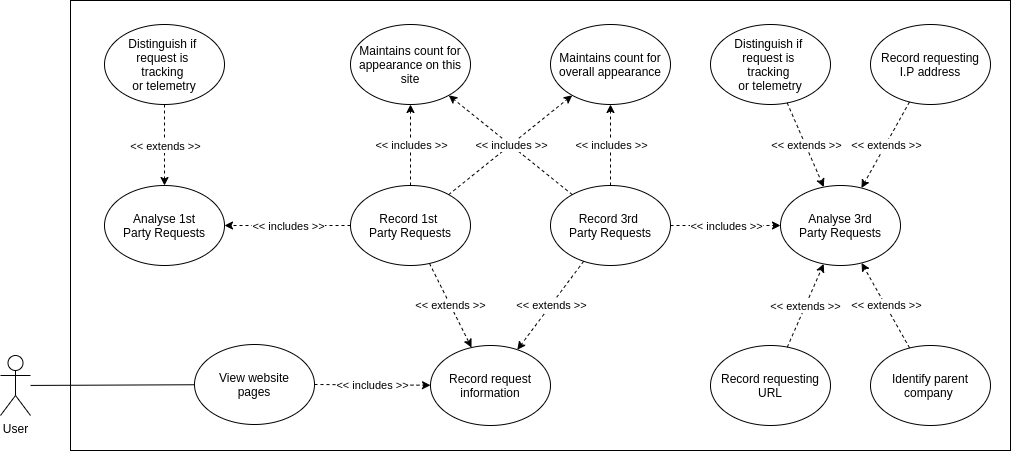

The diagram above was exported from draw.io. Its source (the exported page's mxGraphModel, read from the mxfile embedded in the PNG):
<mxGraphModel dx="2249" dy="843" grid="1" gridSize="10" guides="1" tooltips="1" connect="1" arrows="1" fold="1" page="1" pageScale="1" pageWidth="827" pageHeight="1169" math="0" shadow="0">
  <root>
    <mxCell id="0" />
    <mxCell id="1" parent="0" />
    <mxCell id="qX2UgV6SOLDmdlmX9zK--3" value="" style="rounded=0;whiteSpace=wrap;html=1;" parent="1" vertex="1">
      <mxGeometry x="-80" y="96" width="940" height="450" as="geometry" />
    </mxCell>
    <mxCell id="m9mTtSfLzbD2_LFD12mr-8" value="User" style="shape=umlActor;verticalLabelPosition=bottom;verticalAlign=top;html=1;outlineConnect=0;" parent="1" vertex="1">
      <mxGeometry x="-150" y="451" width="30" height="60" as="geometry" />
    </mxCell>
    <mxCell id="m9mTtSfLzbD2_LFD12mr-18" value="" style="endArrow=none;html=1;" parent="1" source="m9mTtSfLzbD2_LFD12mr-8" target="m9mTtSfLzbD2_LFD12mr-29" edge="1">
      <mxGeometry width="50" height="50" relative="1" as="geometry">
        <mxPoint x="240" y="540" as="sourcePoint" />
        <mxPoint x="290" y="490" as="targetPoint" />
      </mxGeometry>
    </mxCell>
    <mxCell id="m9mTtSfLzbD2_LFD12mr-29" value="View website&lt;br&gt;pages" style="ellipse;whiteSpace=wrap;html=1;" parent="1" vertex="1">
      <mxGeometry x="44" y="440" width="120" height="80" as="geometry" />
    </mxCell>
    <mxCell id="m9mTtSfLzbD2_LFD12mr-74" value="Maintains count for appearance on this site" style="ellipse;whiteSpace=wrap;html=1;" parent="1" vertex="1">
      <mxGeometry x="200" y="120" width="120" height="80" as="geometry" />
    </mxCell>
    <mxCell id="m9mTtSfLzbD2_LFD12mr-75" value="Distinguish if &lt;br&gt;request is &lt;br&gt;tracking &lt;br&gt;or telemetry" style="ellipse;whiteSpace=wrap;html=1;" parent="1" vertex="1">
      <mxGeometry x="-46" y="120" width="120" height="80" as="geometry" />
    </mxCell>
    <mxCell id="m9mTtSfLzbD2_LFD12mr-76" value="Maintains count for overall appearance" style="ellipse;whiteSpace=wrap;html=1;" parent="1" vertex="1">
      <mxGeometry x="400" y="120" width="120" height="80" as="geometry" />
    </mxCell>
    <mxCell id="m9mTtSfLzbD2_LFD12mr-78" value="Record 1st &lt;br&gt;Party Requests" style="ellipse;whiteSpace=wrap;html=1;" parent="1" vertex="1">
      <mxGeometry x="200" y="281" width="120" height="80" as="geometry" />
    </mxCell>
    <mxCell id="m9mTtSfLzbD2_LFD12mr-79" value="Analyse 1st&lt;br&gt;Party Requests" style="ellipse;whiteSpace=wrap;html=1;" parent="1" vertex="1">
      <mxGeometry x="-46" y="281" width="120" height="80" as="geometry" />
    </mxCell>
    <mxCell id="V60_0V1UY-RvOftkqAju-1" value="Record request information" style="ellipse;whiteSpace=wrap;html=1;" parent="1" vertex="1">
      <mxGeometry x="280" y="441" width="120" height="80" as="geometry" />
    </mxCell>
    <mxCell id="V60_0V1UY-RvOftkqAju-4" value="" style="endArrow=classic;html=1;dashed=1;" parent="1" source="m9mTtSfLzbD2_LFD12mr-78" target="V60_0V1UY-RvOftkqAju-1" edge="1">
      <mxGeometry relative="1" as="geometry">
        <mxPoint x="350" y="531" as="sourcePoint" />
        <mxPoint x="350" y="610" as="targetPoint" />
      </mxGeometry>
    </mxCell>
    <mxCell id="V60_0V1UY-RvOftkqAju-5" value="&amp;lt;&amp;lt; extends &amp;gt;&amp;gt;" style="edgeLabel;resizable=0;html=1;align=center;verticalAlign=middle;" parent="V60_0V1UY-RvOftkqAju-4" connectable="0" vertex="1">
      <mxGeometry relative="1" as="geometry" />
    </mxCell>
    <mxCell id="V60_0V1UY-RvOftkqAju-6" value="" style="endArrow=classic;html=1;dashed=1;" parent="1" source="m9mTtSfLzbD2_LFD12mr-78" target="m9mTtSfLzbD2_LFD12mr-74" edge="1">
      <mxGeometry relative="1" as="geometry">
        <mxPoint x="150" y="430" as="sourcePoint" />
        <mxPoint x="552" y="467" as="targetPoint" />
      </mxGeometry>
    </mxCell>
    <mxCell id="V60_0V1UY-RvOftkqAju-7" value="&amp;lt;&amp;lt; includes &amp;gt;&amp;gt;" style="edgeLabel;resizable=0;html=1;align=center;verticalAlign=middle;" parent="V60_0V1UY-RvOftkqAju-6" connectable="0" vertex="1">
      <mxGeometry relative="1" as="geometry" />
    </mxCell>
    <mxCell id="V60_0V1UY-RvOftkqAju-8" value="" style="endArrow=classic;html=1;dashed=1;" parent="1" source="m9mTtSfLzbD2_LFD12mr-78" target="m9mTtSfLzbD2_LFD12mr-76" edge="1">
      <mxGeometry relative="1" as="geometry">
        <mxPoint x="261.16533481760416" y="293.02190463221814" as="sourcePoint" />
        <mxPoint x="218.07963101292466" y="207.9237110256895" as="targetPoint" />
      </mxGeometry>
    </mxCell>
    <mxCell id="V60_0V1UY-RvOftkqAju-9" value="&amp;lt;&amp;lt; includes &amp;gt;&amp;gt;" style="edgeLabel;resizable=0;html=1;align=center;verticalAlign=middle;" parent="V60_0V1UY-RvOftkqAju-8" connectable="0" vertex="1">
      <mxGeometry relative="1" as="geometry" />
    </mxCell>
    <mxCell id="V60_0V1UY-RvOftkqAju-10" value="" style="endArrow=classic;html=1;dashed=1;" parent="1" source="m9mTtSfLzbD2_LFD12mr-78" target="m9mTtSfLzbD2_LFD12mr-79" edge="1">
      <mxGeometry relative="1" as="geometry">
        <mxPoint x="298.83466518239584" y="293.0219046322186" as="sourcePoint" />
        <mxPoint x="341.13249672490406" y="207.9708503411298" as="targetPoint" />
      </mxGeometry>
    </mxCell>
    <mxCell id="V60_0V1UY-RvOftkqAju-11" value="&amp;lt;&amp;lt; includes &amp;gt;&amp;gt;" style="edgeLabel;resizable=0;html=1;align=center;verticalAlign=middle;" parent="V60_0V1UY-RvOftkqAju-10" connectable="0" vertex="1">
      <mxGeometry relative="1" as="geometry" />
    </mxCell>
    <mxCell id="V60_0V1UY-RvOftkqAju-12" value="" style="endArrow=classic;html=1;dashed=1;" parent="1" source="m9mTtSfLzbD2_LFD12mr-75" target="m9mTtSfLzbD2_LFD12mr-79" edge="1">
      <mxGeometry relative="1" as="geometry">
        <mxPoint x="-168" y="355" as="sourcePoint" />
        <mxPoint x="56" y="467" as="targetPoint" />
      </mxGeometry>
    </mxCell>
    <mxCell id="V60_0V1UY-RvOftkqAju-13" value="&amp;lt;&amp;lt; extends &amp;gt;&amp;gt;" style="edgeLabel;resizable=0;html=1;align=center;verticalAlign=middle;" parent="V60_0V1UY-RvOftkqAju-12" connectable="0" vertex="1">
      <mxGeometry relative="1" as="geometry" />
    </mxCell>
    <mxCell id="V60_0V1UY-RvOftkqAju-15" value="Distinguish if &lt;br&gt;request is &lt;br&gt;tracking &lt;br&gt;or telemetry" style="ellipse;whiteSpace=wrap;html=1;" parent="1" vertex="1">
      <mxGeometry x="560" y="120" width="120" height="80" as="geometry" />
    </mxCell>
    <mxCell id="V60_0V1UY-RvOftkqAju-17" value="Record 3rd&amp;nbsp;&lt;br&gt;Party Requests" style="ellipse;whiteSpace=wrap;html=1;" parent="1" vertex="1">
      <mxGeometry x="400" y="281" width="120" height="80" as="geometry" />
    </mxCell>
    <mxCell id="V60_0V1UY-RvOftkqAju-18" value="Analyse 3rd&lt;br&gt;Party Requests" style="ellipse;whiteSpace=wrap;html=1;" parent="1" vertex="1">
      <mxGeometry x="630" y="281" width="120" height="80" as="geometry" />
    </mxCell>
    <mxCell id="V60_0V1UY-RvOftkqAju-19" value="" style="endArrow=classic;html=1;dashed=1;" parent="1" source="V60_0V1UY-RvOftkqAju-17" target="m9mTtSfLzbD2_LFD12mr-74" edge="1">
      <mxGeometry relative="1" as="geometry">
        <mxPoint x="381" y="430" as="sourcePoint" />
        <mxPoint x="439.07963101291807" y="197.92371102567677" as="targetPoint" />
      </mxGeometry>
    </mxCell>
    <mxCell id="V60_0V1UY-RvOftkqAju-20" value="&amp;lt;&amp;lt; includes &amp;gt;&amp;gt;" style="edgeLabel;resizable=0;html=1;align=center;verticalAlign=middle;" parent="V60_0V1UY-RvOftkqAju-19" connectable="0" vertex="1">
      <mxGeometry relative="1" as="geometry" />
    </mxCell>
    <mxCell id="V60_0V1UY-RvOftkqAju-21" value="" style="endArrow=classic;html=1;dashed=1;" parent="1" source="V60_0V1UY-RvOftkqAju-17" target="m9mTtSfLzbD2_LFD12mr-76" edge="1">
      <mxGeometry relative="1" as="geometry">
        <mxPoint x="492.16533481760416" y="293.02190463221814" as="sourcePoint" />
        <mxPoint x="562.1324967249038" y="197.97085034113115" as="targetPoint" />
      </mxGeometry>
    </mxCell>
    <mxCell id="V60_0V1UY-RvOftkqAju-22" value="&amp;lt;&amp;lt; includes &amp;gt;&amp;gt;" style="edgeLabel;resizable=0;html=1;align=center;verticalAlign=middle;" parent="V60_0V1UY-RvOftkqAju-21" connectable="0" vertex="1">
      <mxGeometry relative="1" as="geometry" />
    </mxCell>
    <mxCell id="V60_0V1UY-RvOftkqAju-23" value="" style="endArrow=classic;html=1;dashed=1;" parent="1" source="V60_0V1UY-RvOftkqAju-17" target="V60_0V1UY-RvOftkqAju-18" edge="1">
      <mxGeometry relative="1" as="geometry">
        <mxPoint x="529.8346651823958" y="293.0219046322186" as="sourcePoint" />
        <mxPoint x="572.1324967249041" y="207.9708503411298" as="targetPoint" />
      </mxGeometry>
    </mxCell>
    <mxCell id="V60_0V1UY-RvOftkqAju-24" value="&amp;lt;&amp;lt; includes &amp;gt;&amp;gt;" style="edgeLabel;resizable=0;html=1;align=center;verticalAlign=middle;" parent="V60_0V1UY-RvOftkqAju-23" connectable="0" vertex="1">
      <mxGeometry relative="1" as="geometry" />
    </mxCell>
    <mxCell id="V60_0V1UY-RvOftkqAju-25" value="" style="endArrow=classic;html=1;dashed=1;" parent="1" source="V60_0V1UY-RvOftkqAju-15" target="V60_0V1UY-RvOftkqAju-18" edge="1">
      <mxGeometry relative="1" as="geometry">
        <mxPoint x="478" y="354" as="sourcePoint" />
        <mxPoint x="702" y="466" as="targetPoint" />
      </mxGeometry>
    </mxCell>
    <mxCell id="V60_0V1UY-RvOftkqAju-26" value="&amp;lt;&amp;lt; extends &amp;gt;&amp;gt;" style="edgeLabel;resizable=0;html=1;align=center;verticalAlign=middle;" parent="V60_0V1UY-RvOftkqAju-25" connectable="0" vertex="1">
      <mxGeometry relative="1" as="geometry" />
    </mxCell>
    <mxCell id="V60_0V1UY-RvOftkqAju-27" value="" style="endArrow=classic;html=1;dashed=1;" parent="1" source="V60_0V1UY-RvOftkqAju-17" target="V60_0V1UY-RvOftkqAju-1" edge="1">
      <mxGeometry relative="1" as="geometry">
        <mxPoint x="296.818277130822" y="369.3964440156501" as="sourcePoint" />
        <mxPoint x="333.1999999999939" y="452.5999999999858" as="targetPoint" />
      </mxGeometry>
    </mxCell>
    <mxCell id="V60_0V1UY-RvOftkqAju-28" value="&amp;lt;&amp;lt; extends &amp;gt;&amp;gt;" style="edgeLabel;resizable=0;html=1;align=center;verticalAlign=middle;" parent="V60_0V1UY-RvOftkqAju-27" connectable="0" vertex="1">
      <mxGeometry relative="1" as="geometry" />
    </mxCell>
    <mxCell id="V60_0V1UY-RvOftkqAju-29" value="Record requesting&lt;br&gt;I.P address" style="ellipse;whiteSpace=wrap;html=1;" parent="1" vertex="1">
      <mxGeometry x="720" y="120" width="120" height="80" as="geometry" />
    </mxCell>
    <mxCell id="V60_0V1UY-RvOftkqAju-30" value="Record requesting&lt;br&gt;URL" style="ellipse;whiteSpace=wrap;html=1;" parent="1" vertex="1">
      <mxGeometry x="560" y="441" width="120" height="80" as="geometry" />
    </mxCell>
    <mxCell id="V60_0V1UY-RvOftkqAju-31" value="" style="endArrow=classic;html=1;dashed=1;" parent="1" source="V60_0V1UY-RvOftkqAju-29" target="V60_0V1UY-RvOftkqAju-18" edge="1">
      <mxGeometry relative="1" as="geometry">
        <mxPoint x="608.6443313783966" y="207.01981300692682" as="sourcePoint" />
        <mxPoint x="651.0263340389724" y="292.0526680779451" as="targetPoint" />
      </mxGeometry>
    </mxCell>
    <mxCell id="V60_0V1UY-RvOftkqAju-32" value="&amp;lt;&amp;lt; extends &amp;gt;&amp;gt;" style="edgeLabel;resizable=0;html=1;align=center;verticalAlign=middle;" parent="V60_0V1UY-RvOftkqAju-31" connectable="0" vertex="1">
      <mxGeometry relative="1" as="geometry" />
    </mxCell>
    <mxCell id="V60_0V1UY-RvOftkqAju-33" value="" style="endArrow=classic;html=1;dashed=1;" parent="1" source="V60_0V1UY-RvOftkqAju-30" target="V60_0V1UY-RvOftkqAju-18" edge="1">
      <mxGeometry relative="1" as="geometry">
        <mxPoint x="670" y="89" as="sourcePoint" />
        <mxPoint x="670" y="290" as="targetPoint" />
      </mxGeometry>
    </mxCell>
    <mxCell id="V60_0V1UY-RvOftkqAju-34" value="&amp;lt;&amp;lt; extends &amp;gt;&amp;gt;" style="edgeLabel;resizable=0;html=1;align=center;verticalAlign=middle;" parent="V60_0V1UY-RvOftkqAju-33" connectable="0" vertex="1">
      <mxGeometry relative="1" as="geometry" />
    </mxCell>
    <mxCell id="ThG8fkzWFHN7yD2lbAV2-1" value="Identify parent company&amp;nbsp;" style="ellipse;whiteSpace=wrap;html=1;" parent="1" vertex="1">
      <mxGeometry x="720" y="441" width="120" height="80" as="geometry" />
    </mxCell>
    <mxCell id="ThG8fkzWFHN7yD2lbAV2-2" value="" style="endArrow=classic;html=1;dashed=1;" parent="1" source="ThG8fkzWFHN7yD2lbAV2-1" target="V60_0V1UY-RvOftkqAju-18" edge="1">
      <mxGeometry relative="1" as="geometry">
        <mxPoint x="1050" y="207" as="sourcePoint" />
        <mxPoint x="1102" y="40" as="targetPoint" />
      </mxGeometry>
    </mxCell>
    <mxCell id="ThG8fkzWFHN7yD2lbAV2-3" value="&amp;lt;&amp;lt; extends &amp;gt;&amp;gt;" style="edgeLabel;resizable=0;html=1;align=center;verticalAlign=middle;" parent="ThG8fkzWFHN7yD2lbAV2-2" connectable="0" vertex="1">
      <mxGeometry relative="1" as="geometry" />
    </mxCell>
    <mxCell id="-A5RuihKSG_Fn1Z6WfRi-2" value="" style="endArrow=classic;html=1;dashed=1;" edge="1" parent="1" source="m9mTtSfLzbD2_LFD12mr-29" target="V60_0V1UY-RvOftkqAju-1">
      <mxGeometry relative="1" as="geometry">
        <mxPoint x="210" y="331" as="sourcePoint" />
        <mxPoint x="84" y="331" as="targetPoint" />
      </mxGeometry>
    </mxCell>
    <mxCell id="-A5RuihKSG_Fn1Z6WfRi-3" value="&amp;lt;&amp;lt; includes &amp;gt;&amp;gt;" style="edgeLabel;resizable=0;html=1;align=center;verticalAlign=middle;" connectable="0" vertex="1" parent="-A5RuihKSG_Fn1Z6WfRi-2">
      <mxGeometry relative="1" as="geometry" />
    </mxCell>
  </root>
</mxGraphModel>